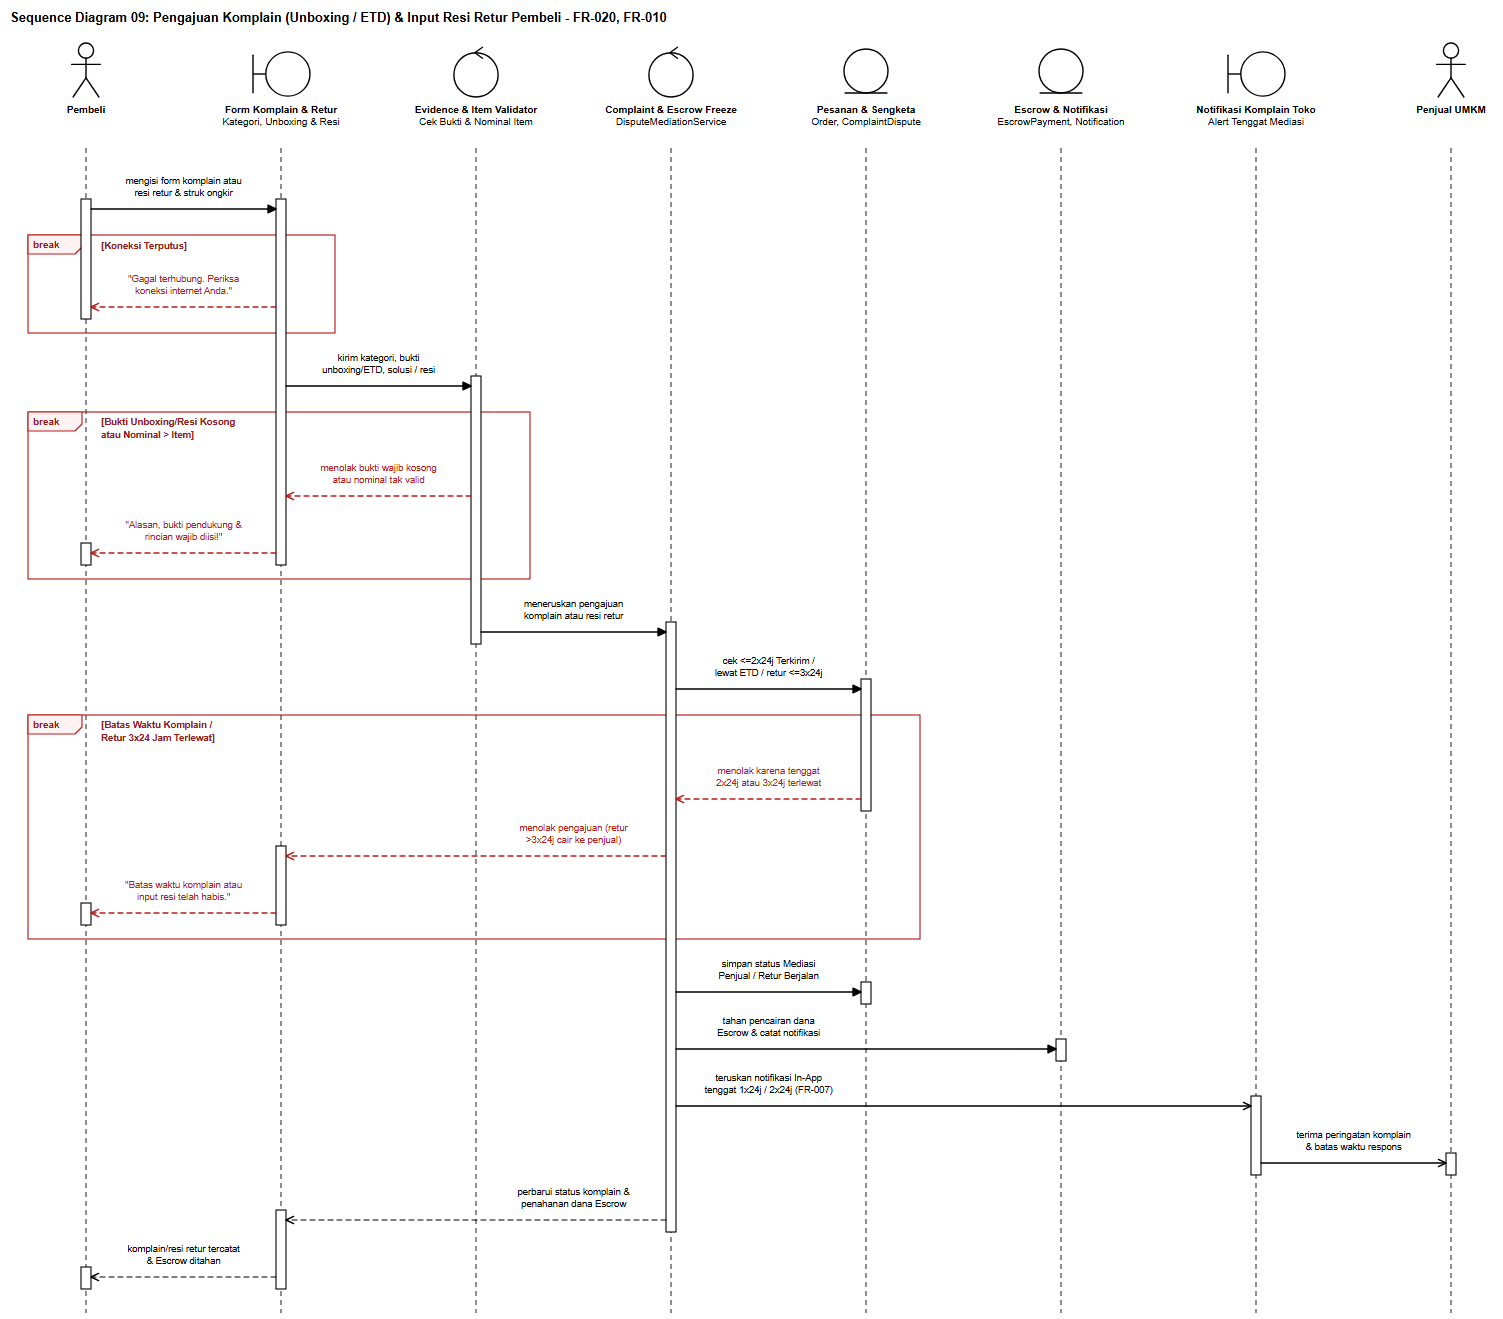

The diagram above was exported from draw.io. Its source (the exported page's mxGraphModel, read from the mxfile embedded in the PNG):
<mxGraphModel dx="1549" dy="1349" grid="1" gridSize="10" guides="1" tooltips="1" connect="1" arrows="1" fold="1" page="1" pageScale="1" pageWidth="1549" pageHeight="1349" background="#ffffff" math="0" shadow="0">
  <root>
    <mxCell id="0" />
    <mxCell id="1" parent="0" />
    <mxCell id="sd09_title" value="Sequence Diagram 09: Pengajuan Komplain (Unboxing / ETD) &amp; Input Resi Retur Pembeli - FR-020, FR-010" style="text;html=1;align=left;verticalAlign=middle;resizable=0;points=[];autosize=1;strokeColor=none;fillColor=none;fontStyle=1;fontSize=13;fontFamily=Helvetica;fontColor=#000000;" vertex="1" parent="1">
      <mxGeometry x="24" y="16" width="728" height="24" as="geometry" />
    </mxCell>
    <mxCell id="sd09_frag_0" value="break" style="shape=umlFrame;whiteSpace=wrap;html=1;pointerEvents=0;recursiveResize=0;collapsible=0;dropTarget=0;width=54;height=19;fillColor=none;tabFillColor=#FEF2F2;strokeColor=#B91C1C;strokeWidth=1.15;fontColor=#991B1B;fontFamily=Helvetica;fontSize=10;fontStyle=1;" vertex="1" parent="1">
      <mxGeometry x="46" y="245" width="307" height="98" as="geometry" />
    </mxCell>
    <mxCell id="sd09_frag_1" value="break" style="shape=umlFrame;whiteSpace=wrap;html=1;pointerEvents=0;recursiveResize=0;collapsible=0;dropTarget=0;width=54;height=19;fillColor=none;tabFillColor=#FEF2F2;strokeColor=#B91C1C;strokeWidth=1.15;fontColor=#991B1B;fontFamily=Helvetica;fontSize=10;fontStyle=1;" vertex="1" parent="1">
      <mxGeometry x="46" y="422" width="502" height="167" as="geometry" />
    </mxCell>
    <mxCell id="sd09_frag_2" value="break" style="shape=umlFrame;whiteSpace=wrap;html=1;pointerEvents=0;recursiveResize=0;collapsible=0;dropTarget=0;width=54;height=19;fillColor=none;tabFillColor=#FEF2F2;strokeColor=#B91C1C;strokeWidth=1.15;fontColor=#991B1B;fontFamily=Helvetica;fontSize=10;fontStyle=1;" vertex="1" parent="1">
      <mxGeometry x="46" y="725" width="892" height="224" as="geometry" />
    </mxCell>
    <mxCell id="sd09_lf_0" value="&lt;b&gt;Pembeli&lt;/b&gt;" style="shape=umlActor;verticalLabelPosition=bottom;verticalAlign=top;align=center;html=1;outlineConnect=0;fillColor=#ffffff;strokeColor=#000000;strokeWidth=1.4;fontFamily=Helvetica;fontSize=10;fontColor=#000000;" vertex="1" parent="1">
      <mxGeometry x="87" y="52" width="34" height="56" as="geometry" />
    </mxCell>
    <mxCell id="sd09_stem_0" value="" style="line;strokeWidth=1.1;direction=south;html=1;dashed=1;dashPattern=5 4;strokeColor=#333333;perimeter=none;" vertex="1" parent="1">
      <mxGeometry x="99" y="158" width="10" height="1165" as="geometry" />
    </mxCell>
    <mxCell id="sd09_lf_1" value="&lt;b&gt;Form Komplain &amp; Retur&lt;/b&gt;&lt;br&gt;Kategori, Unboxing &amp; Resi" style="shape=umlBoundary;verticalLabelPosition=bottom;verticalAlign=top;align=center;html=1;outlineConnect=0;fillColor=#ffffff;strokeColor=#000000;strokeWidth=1.4;fontFamily=Helvetica;fontSize=10;fontColor=#000000;" vertex="1" parent="1">
      <mxGeometry x="269" y="60" width="60" height="48" as="geometry" />
    </mxCell>
    <mxCell id="sd09_stem_1" value="" style="line;strokeWidth=1.1;direction=south;html=1;dashed=1;dashPattern=5 4;strokeColor=#333333;perimeter=none;" vertex="1" parent="1">
      <mxGeometry x="294" y="158" width="10" height="1165" as="geometry" />
    </mxCell>
    <mxCell id="sd09_lf_2" value="&lt;b&gt;Evidence &amp; Item Validator&lt;/b&gt;&lt;br&gt;Cek Bukti &amp; Nominal Item" style="shape=umlControl;verticalLabelPosition=bottom;verticalAlign=top;align=center;html=1;outlineConnect=0;fillColor=#ffffff;strokeColor=#000000;strokeWidth=1.4;fontFamily=Helvetica;fontSize=10;fontColor=#000000;" vertex="1" parent="1">
      <mxGeometry x="470" y="52" width="48" height="56" as="geometry" />
    </mxCell>
    <mxCell id="sd09_stem_2" value="" style="line;strokeWidth=1.1;direction=south;html=1;dashed=1;dashPattern=5 4;strokeColor=#333333;perimeter=none;" vertex="1" parent="1">
      <mxGeometry x="489" y="158" width="10" height="1165" as="geometry" />
    </mxCell>
    <mxCell id="sd09_lf_3" value="&lt;b&gt;Complaint &amp; Escrow Freeze&lt;/b&gt;&lt;br&gt;DisputeMediationService" style="shape=umlControl;verticalLabelPosition=bottom;verticalAlign=top;align=center;html=1;outlineConnect=0;fillColor=#ffffff;strokeColor=#000000;strokeWidth=1.4;fontFamily=Helvetica;fontSize=10;fontColor=#000000;" vertex="1" parent="1">
      <mxGeometry x="665" y="52" width="48" height="56" as="geometry" />
    </mxCell>
    <mxCell id="sd09_stem_3" value="" style="line;strokeWidth=1.1;direction=south;html=1;dashed=1;dashPattern=5 4;strokeColor=#333333;perimeter=none;" vertex="1" parent="1">
      <mxGeometry x="684" y="158" width="10" height="1165" as="geometry" />
    </mxCell>
    <mxCell id="sd09_lf_4" value="&lt;b&gt;Pesanan &amp; Sengketa&lt;/b&gt;&lt;br&gt;Order, ComplaintDispute" style="shape=umlEntity;verticalLabelPosition=bottom;verticalAlign=top;align=center;html=1;outlineConnect=0;fillColor=#ffffff;strokeColor=#000000;strokeWidth=1.4;fontFamily=Helvetica;fontSize=10;fontColor=#000000;" vertex="1" parent="1">
      <mxGeometry x="860" y="58" width="48" height="50" as="geometry" />
    </mxCell>
    <mxCell id="sd09_stem_4" value="" style="line;strokeWidth=1.1;direction=south;html=1;dashed=1;dashPattern=5 4;strokeColor=#333333;perimeter=none;" vertex="1" parent="1">
      <mxGeometry x="879" y="158" width="10" height="1165" as="geometry" />
    </mxCell>
    <mxCell id="sd09_lf_5" value="&lt;b&gt;Escrow &amp; Notifikasi&lt;/b&gt;&lt;br&gt;EscrowPayment, Notification" style="shape=umlEntity;verticalLabelPosition=bottom;verticalAlign=top;align=center;html=1;outlineConnect=0;fillColor=#ffffff;strokeColor=#000000;strokeWidth=1.4;fontFamily=Helvetica;fontSize=10;fontColor=#000000;" vertex="1" parent="1">
      <mxGeometry x="1055" y="58" width="48" height="50" as="geometry" />
    </mxCell>
    <mxCell id="sd09_stem_5" value="" style="line;strokeWidth=1.1;direction=south;html=1;dashed=1;dashPattern=5 4;strokeColor=#333333;perimeter=none;" vertex="1" parent="1">
      <mxGeometry x="1074" y="158" width="10" height="1165" as="geometry" />
    </mxCell>
    <mxCell id="sd09_lf_6" value="&lt;b&gt;Notifikasi Komplain Toko&lt;/b&gt;&lt;br&gt;Alert Tenggat Mediasi" style="shape=umlBoundary;verticalLabelPosition=bottom;verticalAlign=top;align=center;html=1;outlineConnect=0;fillColor=#ffffff;strokeColor=#000000;strokeWidth=1.4;fontFamily=Helvetica;fontSize=10;fontColor=#000000;" vertex="1" parent="1">
      <mxGeometry x="1244" y="60" width="60" height="48" as="geometry" />
    </mxCell>
    <mxCell id="sd09_stem_6" value="" style="line;strokeWidth=1.1;direction=south;html=1;dashed=1;dashPattern=5 4;strokeColor=#333333;perimeter=none;" vertex="1" parent="1">
      <mxGeometry x="1269" y="158" width="10" height="1165" as="geometry" />
    </mxCell>
    <mxCell id="sd09_lf_7" value="&lt;b&gt;Penjual UMKM&lt;/b&gt;" style="shape=umlActor;verticalLabelPosition=bottom;verticalAlign=top;align=center;html=1;outlineConnect=0;fillColor=#ffffff;strokeColor=#000000;strokeWidth=1.4;fontFamily=Helvetica;fontSize=10;fontColor=#000000;" vertex="1" parent="1">
      <mxGeometry x="1452" y="52" width="34" height="56" as="geometry" />
    </mxCell>
    <mxCell id="sd09_stem_7" value="" style="line;strokeWidth=1.1;direction=south;html=1;dashed=1;dashPattern=5 4;strokeColor=#333333;perimeter=none;" vertex="1" parent="1">
      <mxGeometry x="1464" y="158" width="10" height="1165" as="geometry" />
    </mxCell>
    <mxCell id="sd09_act_0" value="" style="rounded=0;whiteSpace=wrap;html=1;fillColor=#ffffff;strokeColor=#000000;strokeWidth=1.1;" vertex="1" parent="1">
      <mxGeometry x="99" y="209" width="10" height="120" as="geometry" />
    </mxCell>
    <mxCell id="sd09_act_1" value="" style="rounded=0;whiteSpace=wrap;html=1;fillColor=#ffffff;strokeColor=#000000;strokeWidth=1.1;" vertex="1" parent="1">
      <mxGeometry x="99" y="553" width="10" height="22" as="geometry" />
    </mxCell>
    <mxCell id="sd09_act_2" value="" style="rounded=0;whiteSpace=wrap;html=1;fillColor=#ffffff;strokeColor=#000000;strokeWidth=1.1;" vertex="1" parent="1">
      <mxGeometry x="99" y="913" width="10" height="22" as="geometry" />
    </mxCell>
    <mxCell id="sd09_act_3" value="" style="rounded=0;whiteSpace=wrap;html=1;fillColor=#ffffff;strokeColor=#000000;strokeWidth=1.1;" vertex="1" parent="1">
      <mxGeometry x="99" y="1277" width="10" height="22" as="geometry" />
    </mxCell>
    <mxCell id="sd09_act_4" value="" style="rounded=0;whiteSpace=wrap;html=1;fillColor=#ffffff;strokeColor=#000000;strokeWidth=1.1;" vertex="1" parent="1">
      <mxGeometry x="294" y="209" width="10" height="366" as="geometry" />
    </mxCell>
    <mxCell id="sd09_act_5" value="" style="rounded=0;whiteSpace=wrap;html=1;fillColor=#ffffff;strokeColor=#000000;strokeWidth=1.1;" vertex="1" parent="1">
      <mxGeometry x="294" y="856" width="10" height="79" as="geometry" />
    </mxCell>
    <mxCell id="sd09_act_6" value="" style="rounded=0;whiteSpace=wrap;html=1;fillColor=#ffffff;strokeColor=#000000;strokeWidth=1.1;" vertex="1" parent="1">
      <mxGeometry x="294" y="1220" width="10" height="79" as="geometry" />
    </mxCell>
    <mxCell id="sd09_act_7" value="" style="rounded=0;whiteSpace=wrap;html=1;fillColor=#ffffff;strokeColor=#000000;strokeWidth=1.1;" vertex="1" parent="1">
      <mxGeometry x="489" y="386" width="10" height="268" as="geometry" />
    </mxCell>
    <mxCell id="sd09_act_8" value="" style="rounded=0;whiteSpace=wrap;html=1;fillColor=#ffffff;strokeColor=#000000;strokeWidth=1.1;" vertex="1" parent="1">
      <mxGeometry x="684" y="632" width="10" height="610" as="geometry" />
    </mxCell>
    <mxCell id="sd09_act_9" value="" style="rounded=0;whiteSpace=wrap;html=1;fillColor=#ffffff;strokeColor=#000000;strokeWidth=1.1;" vertex="1" parent="1">
      <mxGeometry x="879" y="689" width="10" height="132" as="geometry" />
    </mxCell>
    <mxCell id="sd09_act_10" value="" style="rounded=0;whiteSpace=wrap;html=1;fillColor=#ffffff;strokeColor=#000000;strokeWidth=1.1;" vertex="1" parent="1">
      <mxGeometry x="879" y="992" width="10" height="22" as="geometry" />
    </mxCell>
    <mxCell id="sd09_act_11" value="" style="rounded=0;whiteSpace=wrap;html=1;fillColor=#ffffff;strokeColor=#000000;strokeWidth=1.1;" vertex="1" parent="1">
      <mxGeometry x="1074" y="1049" width="10" height="22" as="geometry" />
    </mxCell>
    <mxCell id="sd09_act_12" value="" style="rounded=0;whiteSpace=wrap;html=1;fillColor=#ffffff;strokeColor=#000000;strokeWidth=1.1;" vertex="1" parent="1">
      <mxGeometry x="1269" y="1106" width="10" height="79" as="geometry" />
    </mxCell>
    <mxCell id="sd09_act_13" value="" style="rounded=0;whiteSpace=wrap;html=1;fillColor=#ffffff;strokeColor=#000000;strokeWidth=1.1;" vertex="1" parent="1">
      <mxGeometry x="1464" y="1163" width="10" height="22" as="geometry" />
    </mxCell>
    <mxCell id="sd09_guard_0" value="[Koneksi Terputus]" style="text;html=1;align=left;verticalAlign=middle;resizable=0;points=[];autosize=1;strokeColor=none;fillColor=#ffffff;fontStyle=1;fontSize=9.5;fontFamily=Helvetica;fontColor=#991B1B;spacingLeft=3;spacingRight=3;" vertex="1" parent="1">
      <mxGeometry x="116" y="248" width="108" height="16" as="geometry" />
    </mxCell>
    <mxCell id="sd09_guard_1" value="[Bukti Unboxing/Resi Kosong&lt;br&gt;atau Nominal &gt; Item]" style="text;html=1;align=left;verticalAlign=middle;resizable=0;points=[];autosize=1;strokeColor=none;fillColor=#ffffff;fontStyle=1;fontSize=9.5;fontFamily=Helvetica;fontColor=#991B1B;spacingLeft=3;spacingRight=3;" vertex="1" parent="1">
      <mxGeometry x="116" y="425" width="156" height="28" as="geometry" />
    </mxCell>
    <mxCell id="sd09_guard_2" value="[Batas Waktu Komplain /&lt;br&gt;Retur 3x24 Jam Terlewat]" style="text;html=1;align=left;verticalAlign=middle;resizable=0;points=[];autosize=1;strokeColor=none;fillColor=#ffffff;fontStyle=1;fontSize=9.5;fontFamily=Helvetica;fontColor=#991B1B;spacingLeft=3;spacingRight=3;" vertex="1" parent="1">
      <mxGeometry x="116" y="728" width="139" height="28" as="geometry" />
    </mxCell>
    <mxCell id="sd09_msg_1" value="mengisi form komplain atau&lt;br&gt;resi retur &amp; struk ongkir" style="html=1;fontFamily=Helvetica;fontSize=9.5;rounded=1;arcSize=6;labelBackgroundColor=#ffffff;endArrow=block;endFill=1;endSize=8;strokeColor=#000000;fontColor=#000000;strokeWidth=1.3;" edge="1" parent="1">
      <mxGeometry x="0" relative="1" as="geometry">
        <mxPoint x="109" y="219" as="sourcePoint" />
        <mxPoint x="294" y="219" as="targetPoint" />
        <mxPoint x="0" y="-22" as="offset" />
      </mxGeometry>
    </mxCell>
    <mxCell id="sd09_msg_2" value="&quot;Gagal terhubung. Periksa&lt;br&gt;koneksi internet Anda.&quot;" style="html=1;fontFamily=Helvetica;fontSize=9.5;rounded=1;arcSize=6;labelBackgroundColor=#ffffff;endArrow=open;endFill=0;endSize=8;dashed=1;dashPattern=5 4;strokeColor=#B91C1C;fontColor=#B91C1C;strokeWidth=1.3;" edge="1" parent="1">
      <mxGeometry x="0" relative="1" as="geometry">
        <mxPoint x="294" y="317" as="sourcePoint" />
        <mxPoint x="109" y="317" as="targetPoint" />
        <mxPoint x="0" y="-22" as="offset" />
      </mxGeometry>
    </mxCell>
    <mxCell id="sd09_msg_3" value="kirim kategori, bukti&lt;br&gt;unboxing/ETD, solusi / resi" style="html=1;fontFamily=Helvetica;fontSize=9.5;rounded=1;arcSize=6;labelBackgroundColor=#ffffff;endArrow=block;endFill=1;endSize=8;strokeColor=#000000;fontColor=#000000;strokeWidth=1.3;" edge="1" parent="1">
      <mxGeometry x="0" relative="1" as="geometry">
        <mxPoint x="304" y="396" as="sourcePoint" />
        <mxPoint x="489" y="396" as="targetPoint" />
        <mxPoint x="0" y="-22" as="offset" />
      </mxGeometry>
    </mxCell>
    <mxCell id="sd09_msg_4" value="menolak bukti wajib kosong&lt;br&gt;atau nominal tak valid" style="html=1;fontFamily=Helvetica;fontSize=9.5;rounded=1;arcSize=6;labelBackgroundColor=#ffffff;endArrow=open;endFill=0;endSize=8;dashed=1;dashPattern=5 4;strokeColor=#B91C1C;fontColor=#B91C1C;strokeWidth=1.3;" edge="1" parent="1">
      <mxGeometry x="0" relative="1" as="geometry">
        <mxPoint x="489" y="506" as="sourcePoint" />
        <mxPoint x="304" y="506" as="targetPoint" />
        <mxPoint x="0" y="-22" as="offset" />
      </mxGeometry>
    </mxCell>
    <mxCell id="sd09_msg_5" value="&quot;Alasan, bukti pendukung &amp;&lt;br&gt;rincian wajib diisi!&quot;" style="html=1;fontFamily=Helvetica;fontSize=9.5;rounded=1;arcSize=6;labelBackgroundColor=#ffffff;endArrow=open;endFill=0;endSize=8;dashed=1;dashPattern=5 4;strokeColor=#B91C1C;fontColor=#B91C1C;strokeWidth=1.3;" edge="1" parent="1">
      <mxGeometry x="0" relative="1" as="geometry">
        <mxPoint x="294" y="563" as="sourcePoint" />
        <mxPoint x="109" y="563" as="targetPoint" />
        <mxPoint x="0" y="-22" as="offset" />
      </mxGeometry>
    </mxCell>
    <mxCell id="sd09_msg_6" value="meneruskan pengajuan&lt;br&gt;komplain atau resi retur" style="html=1;fontFamily=Helvetica;fontSize=9.5;rounded=1;arcSize=6;labelBackgroundColor=#ffffff;endArrow=block;endFill=1;endSize=8;strokeColor=#000000;fontColor=#000000;strokeWidth=1.3;" edge="1" parent="1">
      <mxGeometry x="0" relative="1" as="geometry">
        <mxPoint x="499" y="642" as="sourcePoint" />
        <mxPoint x="684" y="642" as="targetPoint" />
        <mxPoint x="0" y="-22" as="offset" />
      </mxGeometry>
    </mxCell>
    <mxCell id="sd09_msg_7" value="cek &lt;=2x24j Terkirim /&lt;br&gt;lewat ETD / retur &lt;=3x24j" style="html=1;fontFamily=Helvetica;fontSize=9.5;rounded=1;arcSize=6;labelBackgroundColor=#ffffff;endArrow=block;endFill=1;endSize=8;strokeColor=#000000;fontColor=#000000;strokeWidth=1.3;" edge="1" parent="1">
      <mxGeometry x="0" relative="1" as="geometry">
        <mxPoint x="694" y="699" as="sourcePoint" />
        <mxPoint x="879" y="699" as="targetPoint" />
        <mxPoint x="0" y="-22" as="offset" />
      </mxGeometry>
    </mxCell>
    <mxCell id="sd09_msg_8" value="menolak karena tenggat&lt;br&gt;2x24j atau 3x24j terlewat" style="html=1;fontFamily=Helvetica;fontSize=9.5;rounded=1;arcSize=6;labelBackgroundColor=#ffffff;endArrow=open;endFill=0;endSize=8;dashed=1;dashPattern=5 4;strokeColor=#B91C1C;fontColor=#B91C1C;strokeWidth=1.3;" edge="1" parent="1">
      <mxGeometry x="0" relative="1" as="geometry">
        <mxPoint x="879" y="809" as="sourcePoint" />
        <mxPoint x="694" y="809" as="targetPoint" />
        <mxPoint x="0" y="-22" as="offset" />
      </mxGeometry>
    </mxCell>
    <mxCell id="sd09_msg_9" value="menolak pengajuan (retur&lt;br&gt;&gt;3x24j cair ke penjual)" style="html=1;fontFamily=Helvetica;fontSize=9.5;rounded=1;arcSize=6;labelBackgroundColor=#ffffff;endArrow=open;endFill=0;endSize=8;dashed=1;dashPattern=5 4;strokeColor=#B91C1C;fontColor=#B91C1C;strokeWidth=1.3;" edge="1" parent="1">
      <mxGeometry x="-0.513" relative="1" as="geometry">
        <mxPoint x="684" y="866" as="sourcePoint" />
        <mxPoint x="304" y="866" as="targetPoint" />
        <mxPoint x="0" y="-22" as="offset" />
      </mxGeometry>
    </mxCell>
    <mxCell id="sd09_msg_10" value="&quot;Batas waktu komplain atau&lt;br&gt;input resi telah habis.&quot;" style="html=1;fontFamily=Helvetica;fontSize=9.5;rounded=1;arcSize=6;labelBackgroundColor=#ffffff;endArrow=open;endFill=0;endSize=8;dashed=1;dashPattern=5 4;strokeColor=#B91C1C;fontColor=#B91C1C;strokeWidth=1.3;" edge="1" parent="1">
      <mxGeometry x="0" relative="1" as="geometry">
        <mxPoint x="294" y="923" as="sourcePoint" />
        <mxPoint x="109" y="923" as="targetPoint" />
        <mxPoint x="0" y="-22" as="offset" />
      </mxGeometry>
    </mxCell>
    <mxCell id="sd09_msg_11" value="simpan status Mediasi&lt;br&gt;Penjual / Retur Berjalan" style="html=1;fontFamily=Helvetica;fontSize=9.5;rounded=1;arcSize=6;labelBackgroundColor=#ffffff;endArrow=block;endFill=1;endSize=8;strokeColor=#000000;fontColor=#000000;strokeWidth=1.3;" edge="1" parent="1">
      <mxGeometry x="0" relative="1" as="geometry">
        <mxPoint x="694" y="1002" as="sourcePoint" />
        <mxPoint x="879" y="1002" as="targetPoint" />
        <mxPoint x="0" y="-22" as="offset" />
      </mxGeometry>
    </mxCell>
    <mxCell id="sd09_msg_12" value="tahan pencairan dana&lt;br&gt;Escrow &amp; catat notifikasi" style="html=1;fontFamily=Helvetica;fontSize=9.5;rounded=1;arcSize=6;labelBackgroundColor=#ffffff;endArrow=block;endFill=1;endSize=8;strokeColor=#000000;fontColor=#000000;strokeWidth=1.3;" edge="1" parent="1">
      <mxGeometry x="-0.513" relative="1" as="geometry">
        <mxPoint x="694" y="1059" as="sourcePoint" />
        <mxPoint x="1074" y="1059" as="targetPoint" />
        <mxPoint x="0" y="-22" as="offset" />
      </mxGeometry>
    </mxCell>
    <mxCell id="sd09_msg_13" value="teruskan notifikasi In-App&lt;br&gt;tenggat 1x24j / 2x24j (FR-007)" style="html=1;fontFamily=Helvetica;fontSize=9.5;rounded=1;arcSize=6;labelBackgroundColor=#ffffff;endArrow=open;endFill=0;endSize=8;strokeColor=#000000;fontColor=#000000;strokeWidth=1.3;" edge="1" parent="1">
      <mxGeometry x="-0.678" relative="1" as="geometry">
        <mxPoint x="694" y="1116" as="sourcePoint" />
        <mxPoint x="1269" y="1116" as="targetPoint" />
        <mxPoint x="0" y="-22" as="offset" />
      </mxGeometry>
    </mxCell>
    <mxCell id="sd09_msg_14" value="terima peringatan komplain&lt;br&gt;&amp; batas waktu respons" style="html=1;fontFamily=Helvetica;fontSize=9.5;rounded=1;arcSize=6;labelBackgroundColor=#ffffff;endArrow=open;endFill=0;endSize=8;strokeColor=#000000;fontColor=#000000;strokeWidth=1.3;" edge="1" parent="1">
      <mxGeometry x="0" relative="1" as="geometry">
        <mxPoint x="1279" y="1173" as="sourcePoint" />
        <mxPoint x="1464" y="1173" as="targetPoint" />
        <mxPoint x="0" y="-22" as="offset" />
      </mxGeometry>
    </mxCell>
    <mxCell id="sd09_msg_15" value="perbarui status komplain &amp;&lt;br&gt;penahanan dana Escrow" style="html=1;fontFamily=Helvetica;fontSize=9.5;rounded=1;arcSize=6;labelBackgroundColor=#ffffff;endArrow=open;endFill=0;endSize=8;dashed=1;dashPattern=5 4;strokeColor=#000000;fontColor=#000000;strokeWidth=1.2;" edge="1" parent="1">
      <mxGeometry x="-0.513" relative="1" as="geometry">
        <mxPoint x="684" y="1230" as="sourcePoint" />
        <mxPoint x="304" y="1230" as="targetPoint" />
        <mxPoint x="0" y="-22" as="offset" />
      </mxGeometry>
    </mxCell>
    <mxCell id="sd09_msg_16" value="komplain/resi retur tercatat&lt;br&gt;&amp; Escrow ditahan" style="html=1;fontFamily=Helvetica;fontSize=9.5;rounded=1;arcSize=6;labelBackgroundColor=#ffffff;endArrow=open;endFill=0;endSize=8;dashed=1;dashPattern=5 4;strokeColor=#000000;fontColor=#000000;strokeWidth=1.2;" edge="1" parent="1">
      <mxGeometry x="0" relative="1" as="geometry">
        <mxPoint x="294" y="1287" as="sourcePoint" />
        <mxPoint x="109" y="1287" as="targetPoint" />
        <mxPoint x="0" y="-22" as="offset" />
      </mxGeometry>
    </mxCell>
  </root>
</mxGraphModel>